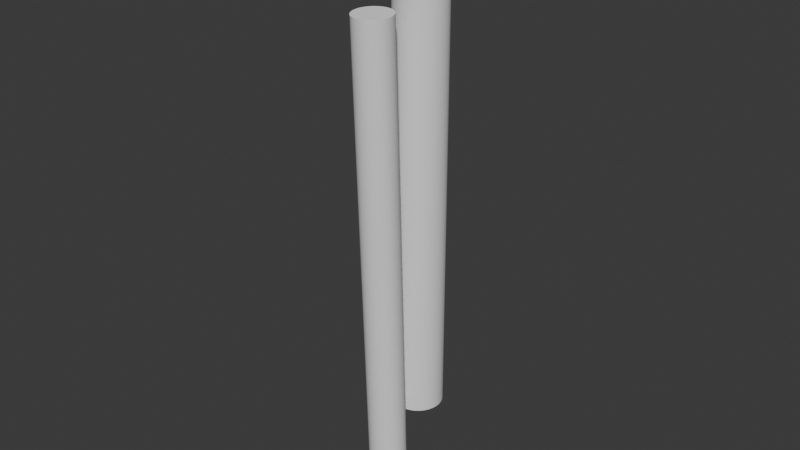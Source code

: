 # Source: position.blend  (saved by Blender 5.0.119; exported with 4.5.12 LTS)
import bpy
from mathutils import Matrix  # noqa: F401  (used for matrix-valued properties, if any)

bpy.ops.wm.read_factory_settings(use_empty=True)
scene = bpy.context.scene
scene.name = 'Scene'

# ---- world
world_world = bpy.data.worlds.new('World'); scene.world = world_world
world_world.use_nodes = True; world_world.node_tree.nodes.clear()
_N = world_world.node_tree.nodes; _L = world_world.node_tree.links
n0 = _N.new('ShaderNodeOutputWorld'); n0.name = 'World Output'; n0.location = (200, 100)
n1 = _N.new('ShaderNodeBackground'); n1.name = 'Background'; n1.location = (-200, 100)
n1.inputs[0].default_value = (0.05088, 0.05088, 0.05088, 1.0)
_L.new(n1.outputs[0], n0.inputs[0])
n0.is_active_output = True
world_world.color = (0.05088, 0.05088, 0.05088)
world_world.sun_shadow_jitter_overblur = 0.0

# ---- meshes
me_cylinder_001 = bpy.data.meshes.new('Cylinder.001')
me_cylinder_001.from_pydata([(0.0, 0.015, -0.1525), (0.0, 0.015, 0.1525), (0.00147, 0.01493, -0.1525), (0.00147, 0.01493, 0.1525), (0.002926, 0.01471, -0.1525), (0.002926, 0.01471, 0.1525), (0.004354, 0.01435, -0.1525), (0.004354, 0.01435, 0.1525), (0.00574, 0.01386, -0.1525), (0.00574, 0.01386, 0.1525), (0.007071, 0.01323, -0.1525), (0.007071, 0.01323, 0.1525), (0.008334, 0.01247, -0.1525), (0.008334, 0.01247, 0.1525), (0.009516, 0.0116, -0.1525), (0.009516, 0.0116, 0.1525), (0.01061, 0.01061, -0.1525), (0.01061, 0.01061, 0.1525), (0.0116, 0.009516, -0.1525), (0.0116, 0.009516, 0.1525), (0.01247, 0.008334, -0.1525), (0.01247, 0.008334, 0.1525), (0.01323, 0.007071, -0.1525), (0.01323, 0.007071, 0.1525), (0.01386, 0.00574, -0.1525), (0.01386, 0.00574, 0.1525), (0.01435, 0.004354, -0.1525), (0.01435, 0.004354, 0.1525), (0.01471, 0.002926, -0.1525), (0.01471, 0.002926, 0.1525), (0.01493, 0.00147, -0.1525), (0.01493, 0.00147, 0.1525), (0.015, 0.0, -0.1525), (0.015, 0.0, 0.1525), (0.01493, -0.00147, -0.1525), (0.01493, -0.00147, 0.1525), (0.01471, -0.002926, -0.1525), (0.01471, -0.002926, 0.1525), (0.01435, -0.004354, -0.1525), (0.01435, -0.004354, 0.1525), (0.01386, -0.00574, -0.1525), (0.01386, -0.00574, 0.1525), (0.01323, -0.007071, -0.1525), (0.01323, -0.007071, 0.1525), (0.01247, -0.008334, -0.1525), (0.01247, -0.008334, 0.1525), (0.0116, -0.009516, -0.1525), (0.0116, -0.009516, 0.1525), (0.01061, -0.01061, -0.1525), (0.01061, -0.01061, 0.1525), (0.009516, -0.0116, -0.1525), (0.009516, -0.0116, 0.1525), (0.008334, -0.01247, -0.1525), (0.008334, -0.01247, 0.1525), (0.007071, -0.01323, -0.1525), (0.007071, -0.01323, 0.1525), (0.00574, -0.01386, -0.1525), (0.00574, -0.01386, 0.1525), (0.004354, -0.01435, -0.1525), (0.004354, -0.01435, 0.1525), (0.002926, -0.01471, -0.1525), (0.002926, -0.01471, 0.1525), (0.00147, -0.01493, -0.1525), (0.00147, -0.01493, 0.1525), (0.0, -0.015, -0.1525), (0.0, -0.015, 0.1525), (-0.00147, -0.01493, -0.1525), (-0.00147, -0.01493, 0.1525), (-0.002926, -0.01471, -0.1525), (-0.002926, -0.01471, 0.1525), (-0.004354, -0.01435, -0.1525), (-0.004354, -0.01435, 0.1525), (-0.00574, -0.01386, -0.1525), (-0.00574, -0.01386, 0.1525), (-0.007071, -0.01323, -0.1525), (-0.007071, -0.01323, 0.1525), (-0.008334, -0.01247, -0.1525), (-0.008334, -0.01247, 0.1525), (-0.009516, -0.0116, -0.1525), (-0.009516, -0.0116, 0.1525), (-0.01061, -0.01061, -0.1525), (-0.01061, -0.01061, 0.1525), (-0.0116, -0.009516, -0.1525), (-0.0116, -0.009516, 0.1525), (-0.01247, -0.008334, -0.1525), (-0.01247, -0.008334, 0.1525), (-0.01323, -0.007071, -0.1525), (-0.01323, -0.007071, 0.1525), (-0.01386, -0.00574, -0.1525), (-0.01386, -0.00574, 0.1525), (-0.01435, -0.004354, -0.1525), (-0.01435, -0.004354, 0.1525), (-0.01471, -0.002926, -0.1525), (-0.01471, -0.002926, 0.1525), (-0.01493, -0.00147, -0.1525), (-0.01493, -0.00147, 0.1525), (-0.015, 0.0, -0.1525), (-0.015, 0.0, 0.1525), (-0.01493, 0.00147, -0.1525), (-0.01493, 0.00147, 0.1525), (-0.01471, 0.002926, -0.1525), (-0.01471, 0.002926, 0.1525), (-0.01435, 0.004354, -0.1525), (-0.01435, 0.004354, 0.1525), (-0.01386, 0.00574, -0.1525), (-0.01386, 0.00574, 0.1525), (-0.01323, 0.007071, -0.1525), (-0.01323, 0.007071, 0.1525), (-0.01247, 0.008334, -0.1525), (-0.01247, 0.008334, 0.1525), (-0.0116, 0.009516, -0.1525), (-0.0116, 0.009516, 0.1525), (-0.01061, 0.01061, -0.1525), (-0.01061, 0.01061, 0.1525), (-0.009516, 0.0116, -0.1525), (-0.009516, 0.0116, 0.1525), (-0.008334, 0.01247, -0.1525), (-0.008334, 0.01247, 0.1525), (-0.007071, 0.01323, -0.1525), (-0.007071, 0.01323, 0.1525), (-0.00574, 0.01386, -0.1525), (-0.00574, 0.01386, 0.1525), (-0.004354, 0.01435, -0.1525), (-0.004354, 0.01435, 0.1525), (-0.002926, 0.01471, -0.1525), (-0.002926, 0.01471, 0.1525), (-0.00147, 0.01493, -0.1525), (-0.00147, 0.01493, 0.1525)], [], [(0, 1, 3, 2), (2, 3, 5, 4), (4, 5, 7, 6), (6, 7, 9, 8), (8, 9, 11, 10), (10, 11, 13, 12), (12, 13, 15, 14), (14, 15, 17, 16), (16, 17, 19, 18), (18, 19, 21, 20), (20, 21, 23, 22), (22, 23, 25, 24), (24, 25, 27, 26), (26, 27, 29, 28), (28, 29, 31, 30), (30, 31, 33, 32), (32, 33, 35, 34), (34, 35, 37, 36), (36, 37, 39, 38), (38, 39, 41, 40), (40, 41, 43, 42), (42, 43, 45, 44), (44, 45, 47, 46), (46, 47, 49, 48), (48, 49, 51, 50), (50, 51, 53, 52), (52, 53, 55, 54), (54, 55, 57, 56), (56, 57, 59, 58), (58, 59, 61, 60), (60, 61, 63, 62), (62, 63, 65, 64), (64, 65, 67, 66), (66, 67, 69, 68), (68, 69, 71, 70), (70, 71, 73, 72), (72, 73, 75, 74), (74, 75, 77, 76), (76, 77, 79, 78), (78, 79, 81, 80), (80, 81, 83, 82), (82, 83, 85, 84), (84, 85, 87, 86), (86, 87, 89, 88), (88, 89, 91, 90), (90, 91, 93, 92), (92, 93, 95, 94), (94, 95, 97, 96), (96, 97, 99, 98), (98, 99, 101, 100), (100, 101, 103, 102), (102, 103, 105, 104), (104, 105, 107, 106), (106, 107, 109, 108), (108, 109, 111, 110), (110, 111, 113, 112), (112, 113, 115, 114), (114, 115, 117, 116), (116, 117, 119, 118), (118, 119, 121, 120), (120, 121, 123, 122), (122, 123, 125, 124), (3, 1, 127, 125, 123, 121, 119, 117, 115, 113, 111, 109, 107, 105, 103, 101, 99, 97, 95, 93, 91, 89, 87, 85, 83, 81, 79, 77, 75, 73, 71, 69, 67, 65, 63, 61, 59, 57, 55, 53, 51, 49, 47, 45, 43, 41, 39, 37, 35, 33, 31, 29, 27, 25, 23, 21, 19, 17, 15, 13, 11, 9, 7, 5), (124, 125, 127, 126), (126, 127, 1, 0), (0, 2, 4, 6, 8, 10, 12, 14, 16, 18, 20, 22, 24, 26, 28, 30, 32, 34, 36, 38, 40, 42, 44, 46, 48, 50, 52, 54, 56, 58, 60, 62, 64, 66, 68, 70, 72, 74, 76, 78, 80, 82, 84, 86, 88, 90, 92, 94, 96, 98, 100, 102, 104, 106, 108, 110, 112, 114, 116, 118, 120, 122, 124, 126)])
_uv = me_cylinder_001.uv_layers.new(name='UVMap')
_uv.uv.foreach_set('vector', [1.0, 0.5, 1.0, 1.0, 0.9844, 1.0, 0.9844, 0.5, 0.9844, 0.5, 0.9844, 1.0, 0.9688, 1.0, 0.9688, 0.5, 0.9688, 0.5, 0.9688, 1.0, 0.9531, 1.0, 0.9531, 0.5, 0.9531, 0.5, 0.9531, 1.0, 0.9375, 1.0, 0.9375, 0.5, 0.9375, 0.5, 0.9375, 1.0, 0.9219, 1.0, 0.9219, 0.5, 0.9219, 0.5, 0.9219, 1.0, 0.9062, 1.0, 0.9062, 0.5, 0.9062, 0.5, 0.9062, 1.0, 0.8906, 1.0, 0.8906, 0.5, 0.8906, 0.5, 0.8906, 1.0, 0.875, 1.0, 0.875, 0.5, 0.875, 0.5, 0.875, 1.0, 0.8594, 1.0, 0.8594, 0.5, 0.8594, 0.5, 0.8594, 1.0, 0.8438, 1.0, 0.8438, 0.5, 0.8438, 0.5, 0.8438, 1.0, 0.8281, 1.0, 0.8281, 0.5, 0.8281, 0.5, 0.8281, 1.0, 0.8125, 1.0, 0.8125, 0.5, 0.8125, 0.5, 0.8125, 1.0, 0.7969, 1.0, 0.7969, 0.5, 0.7969, 0.5, 0.7969, 1.0, 0.7812, 1.0, 0.7812, 0.5, 0.7812, 0.5, 0.7812, 1.0, 0.7656, 1.0, 0.7656, 0.5, 0.7656, 0.5, 0.7656, 1.0, 0.75, 1.0, 0.75, 0.5, 0.75, 0.5, 0.75, 1.0, 0.7344, 1.0, 0.7344, 0.5, 0.7344, 0.5, 0.7344, 1.0, 0.7188, 1.0, 0.7188, 0.5, 0.7188, 0.5, 0.7188, 1.0, 0.7031, 1.0, 0.7031, 0.5, 0.7031, 0.5, 0.7031, 1.0, 0.6875, 1.0, 0.6875, 0.5, 0.6875, 0.5, 0.6875, 1.0, 0.6719, 1.0, 0.6719, 0.5, 0.6719, 0.5, 0.6719, 1.0, 0.6562, 1.0, 0.6562, 0.5, 0.6562, 0.5, 0.6562, 1.0, 0.6406, 1.0, 0.6406, 0.5, 0.6406, 0.5, 0.6406, 1.0, 0.625, 1.0, 0.625, 0.5, 0.625, 0.5, 0.625, 1.0, 0.6094, 1.0, 0.6094, 0.5, 0.6094, 0.5, 0.6094, 1.0, 0.5938, 1.0, 0.5938, 0.5, 0.5938, 0.5, 0.5938, 1.0, 0.5781, 1.0, 0.5781, 0.5, 0.5781, 0.5, 0.5781, 1.0, 0.5625, 1.0, 0.5625, 0.5, 0.5625, 0.5, 0.5625, 1.0, 0.5469, 1.0, 0.5469, 0.5, 0.5469, 0.5, 0.5469, 1.0, 0.5312, 1.0, 0.5312, 0.5, 0.5312, 0.5, 0.5312, 1.0, 0.5156, 1.0, 0.5156, 0.5, 0.5156, 0.5, 0.5156, 1.0, 0.5, 1.0, 0.5, 0.5, 0.5, 0.5, 0.5, 1.0, 0.4844, 1.0, 0.4844, 0.5, 0.4844, 0.5, 0.4844, 1.0, 0.4688, 1.0, 0.4688, 0.5, 0.4688, 0.5, 0.4688, 1.0, 0.4531, 1.0, 0.4531, 0.5, 0.4531, 0.5, 0.4531, 1.0, 0.4375, 1.0, 0.4375, 0.5, 0.4375, 0.5, 0.4375, 1.0, 0.4219, 1.0, 0.4219, 0.5, 0.4219, 0.5, 0.4219, 1.0, 0.4062, 1.0, 0.4062, 0.5, 0.4062, 0.5, 0.4062, 1.0, 0.3906, 1.0, 0.3906, 0.5, 0.3906, 0.5, 0.3906, 1.0, 0.375, 1.0, 0.375, 0.5, 0.375, 0.5, 0.375, 1.0, 0.3594, 1.0, 0.3594, 0.5, 0.3594, 0.5, 0.3594, 1.0, 0.3438, 1.0, 0.3438, 0.5, 0.3438, 0.5, 0.3438, 1.0, 0.3281, 1.0, 0.3281, 0.5, 0.3281, 0.5, 0.3281, 1.0, 0.3125, 1.0, 0.3125, 0.5, 0.3125, 0.5, 0.3125, 1.0, 0.2969, 1.0, 0.2969, 0.5, 0.2969, 0.5, 0.2969, 1.0, 0.2812, 1.0, 0.2812, 0.5, 0.2812, 0.5, 0.2812, 1.0, 0.2656, 1.0, 0.2656, 0.5, 0.2656, 0.5, 0.2656, 1.0, 0.25, 1.0, 0.25, 0.5, 0.25, 0.5, 0.25, 1.0, 0.2344, 1.0, 0.2344, 0.5, 0.2344, 0.5, 0.2344, 1.0, 0.2188, 1.0, 0.2188, 0.5, 0.2188, 0.5, 0.2188, 1.0, 0.2031, 1.0, 0.2031, 0.5, 0.2031, 0.5, 0.2031, 1.0, 0.1875, 1.0, 0.1875, 0.5, 0.1875, 0.5, 0.1875, 1.0, 0.1719, 1.0, 0.1719, 0.5, 0.1719, 0.5, 0.1719, 1.0, 0.1562, 1.0, 0.1562, 0.5, 0.1562, 0.5, 0.1562, 1.0, 0.1406, 1.0, 0.1406, 0.5, 0.1406, 0.5, 0.1406, 1.0, 0.125, 1.0, 0.125, 0.5, 0.125, 0.5, 0.125, 1.0, 0.1094, 1.0, 0.1094, 0.5, 0.1094, 0.5, 0.1094, 1.0, 0.09375, 1.0, 0.09375, 0.5, 0.09375, 0.5, 0.09375, 1.0, 0.07812, 1.0, 0.07812, 0.5, 0.07812, 0.5, 0.07812, 1.0, 0.0625, 1.0, 0.0625, 0.5, 0.0625, 0.5, 0.0625, 1.0, 0.04688, 1.0, 0.04688, 0.5, 0.04688, 0.5, 0.04688, 1.0, 0.03125, 1.0, 0.03125, 0.5, 0.2735, 0.4888, 0.25, 0.49, 0.2265, 0.4888, 0.2032, 0.4854, 0.1803, 0.4797, 0.1582, 0.4717, 0.1369, 0.4617, 0.1167, 0.4496, 0.09775, 0.4355, 0.08029, 0.4197, 0.06448, 0.4023, 0.05045, 0.3833, 0.03834, 0.3631, 0.02827, 0.3418, 0.02033, 0.3197, 0.01461, 0.2968, 0.01116, 0.2735, 0.01, 0.25, 0.01116, 0.2265, 0.01461, 0.2032, 0.02033, 0.1803, 0.02827, 0.1582, 0.03834, 0.1369, 0.05045, 0.1167, 0.06448, 0.09775, 0.08029, 0.08029, 0.09775, 0.06448, 0.1167, 0.05045, 0.1369, 0.03834, 0.1582, 0.02827, 0.1803, 0.02033, 0.2032, 0.01461, 0.2265, 0.01116, 0.25, 0.01, 0.2735, 0.01116, 0.2968, 0.01461, 0.3197, 0.02033, 0.3418, 0.02827, 0.3631, 0.03834, 0.3833, 0.05045, 0.4023, 0.06448, 0.4197, 0.08029, 0.4355, 0.09775, 0.4496, 0.1167, 0.4617, 0.1369, 0.4717, 0.1582, 0.4797, 0.1803, 0.4854, 0.2032, 0.4888, 0.2265, 0.49, 0.25, 0.4888, 0.2735, 0.4854, 0.2968, 0.4797, 0.3197, 0.4717, 0.3418, 0.4617, 0.3631, 0.4496, 0.3833, 0.4355, 0.4023, 0.4197, 0.4197, 0.4023, 0.4355, 0.3833, 0.4496, 0.3631, 0.4617, 0.3418, 0.4717, 0.3197, 0.4797, 0.2968, 0.4854, 0.03125, 0.5, 0.03125, 1.0, 0.01562, 1.0, 0.01562, 0.5, 0.01562, 0.5, 0.01562, 1.0, 0.0, 1.0, 0.0, 0.5, 0.75, 0.49, 0.7735, 0.4888, 0.7968, 0.4854, 0.8197, 0.4797, 0.8418, 0.4717, 0.8631, 0.4617, 0.8833, 0.4496, 0.9023, 0.4355, 0.9197, 0.4197, 0.9355, 0.4023, 0.9496, 0.3833, 0.9617, 0.3631, 0.9717, 0.3418, 0.9797, 0.3197, 0.9854, 0.2968, 0.9888, 0.2735, 0.99, 0.25, 0.9888, 0.2265, 0.9854, 0.2032, 0.9797, 0.1803, 0.9717, 0.1582, 0.9617, 0.1369, 0.9496, 0.1167, 0.9355, 0.09775, 0.9197, 0.08029, 0.9023, 0.06448, 0.8833, 0.05045, 0.8631, 0.03834, 0.8418, 0.02827, 0.8197, 0.02033, 0.7968, 0.01461, 0.7735, 0.01116, 0.75, 0.01, 0.7265, 0.01116, 0.7032, 0.01461, 0.6803, 0.02033, 0.6582, 0.02827, 0.6369, 0.03834, 0.6167, 0.05045, 0.5977, 0.06448, 0.5803, 0.08029, 0.5645, 0.09775, 0.5504, 0.1167, 0.5383, 0.1369, 0.5283, 0.1582, 0.5203, 0.1803, 0.5146, 0.2032, 0.5112, 0.2265, 0.51, 0.25, 0.5112, 0.2735, 0.5146, 0.2968, 0.5203, 0.3197, 0.5283, 0.3418, 0.5383, 0.3631, 0.5504, 0.3833, 0.5645, 0.4023, 0.5803, 0.4197, 0.5977, 0.4355, 0.6167, 0.4496, 0.6369, 0.4617, 0.6582, 0.4717, 0.6803, 0.4797, 0.7032, 0.4854, 0.7265, 0.4888])
me_cylinder_001.update()
me_cylinder_002 = bpy.data.meshes.new('Cylinder.002')
me_cylinder_002.from_pydata([(0.0, 0.011, -0.1525), (0.0, 0.011, 0.1525), (0.001078, 0.01095, -0.1525), (0.001078, 0.01095, 0.1525), (0.002146, 0.01079, -0.1525), (0.002146, 0.01079, 0.1525), (0.003193, 0.01053, -0.1525), (0.003193, 0.01053, 0.1525), (0.00421, 0.01016, -0.1525), (0.00421, 0.01016, 0.1525), (0.005185, 0.009701, -0.1525), (0.005185, 0.009701, 0.1525), (0.006111, 0.009146, -0.1525), (0.006111, 0.009146, 0.1525), (0.006978, 0.008503, -0.1525), (0.006978, 0.008503, 0.1525), (0.007778, 0.007778, -0.1525), (0.007778, 0.007778, 0.1525), (0.008503, 0.006978, -0.1525), (0.008503, 0.006978, 0.1525), (0.009146, 0.006111, -0.1525), (0.009146, 0.006111, 0.1525), (0.009701, 0.005185, -0.1525), (0.009701, 0.005185, 0.1525), (0.01016, 0.00421, -0.1525), (0.01016, 0.00421, 0.1525), (0.01053, 0.003193, -0.1525), (0.01053, 0.003193, 0.1525), (0.01079, 0.002146, -0.1525), (0.01079, 0.002146, 0.1525), (0.01095, 0.001078, -0.1525), (0.01095, 0.001078, 0.1525), (0.011, 0.0, -0.1525), (0.011, 0.0, 0.1525), (0.01095, -0.001078, -0.1525), (0.01095, -0.001078, 0.1525), (0.01079, -0.002146, -0.1525), (0.01079, -0.002146, 0.1525), (0.01053, -0.003193, -0.1525), (0.01053, -0.003193, 0.1525), (0.01016, -0.00421, -0.1525), (0.01016, -0.00421, 0.1525), (0.009701, -0.005185, -0.1525), (0.009701, -0.005185, 0.1525), (0.009146, -0.006111, -0.1525), (0.009146, -0.006111, 0.1525), (0.008503, -0.006978, -0.1525), (0.008503, -0.006978, 0.1525), (0.007778, -0.007778, -0.1525), (0.007778, -0.007778, 0.1525), (0.006978, -0.008503, -0.1525), (0.006978, -0.008503, 0.1525), (0.006111, -0.009146, -0.1525), (0.006111, -0.009146, 0.1525), (0.005185, -0.009701, -0.1525), (0.005185, -0.009701, 0.1525), (0.00421, -0.01016, -0.1525), (0.00421, -0.01016, 0.1525), (0.003193, -0.01053, -0.1525), (0.003193, -0.01053, 0.1525), (0.002146, -0.01079, -0.1525), (0.002146, -0.01079, 0.1525), (0.001078, -0.01095, -0.1525), (0.001078, -0.01095, 0.1525), (0.0, -0.011, -0.1525), (0.0, -0.011, 0.1525), (-0.001078, -0.01095, -0.1525), (-0.001078, -0.01095, 0.1525), (-0.002146, -0.01079, -0.1525), (-0.002146, -0.01079, 0.1525), (-0.003193, -0.01053, -0.1525), (-0.003193, -0.01053, 0.1525), (-0.00421, -0.01016, -0.1525), (-0.00421, -0.01016, 0.1525), (-0.005185, -0.009701, -0.1525), (-0.005185, -0.009701, 0.1525), (-0.006111, -0.009146, -0.1525), (-0.006111, -0.009146, 0.1525), (-0.006978, -0.008503, -0.1525), (-0.006978, -0.008503, 0.1525), (-0.007778, -0.007778, -0.1525), (-0.007778, -0.007778, 0.1525), (-0.008503, -0.006978, -0.1525), (-0.008503, -0.006978, 0.1525), (-0.009146, -0.006111, -0.1525), (-0.009146, -0.006111, 0.1525), (-0.009701, -0.005185, -0.1525), (-0.009701, -0.005185, 0.1525), (-0.01016, -0.00421, -0.1525), (-0.01016, -0.00421, 0.1525), (-0.01053, -0.003193, -0.1525), (-0.01053, -0.003193, 0.1525), (-0.01079, -0.002146, -0.1525), (-0.01079, -0.002146, 0.1525), (-0.01095, -0.001078, -0.1525), (-0.01095, -0.001078, 0.1525), (-0.011, 0.0, -0.1525), (-0.011, 0.0, 0.1525), (-0.01095, 0.001078, -0.1525), (-0.01095, 0.001078, 0.1525), (-0.01079, 0.002146, -0.1525), (-0.01079, 0.002146, 0.1525), (-0.01053, 0.003193, -0.1525), (-0.01053, 0.003193, 0.1525), (-0.01016, 0.00421, -0.1525), (-0.01016, 0.00421, 0.1525), (-0.009701, 0.005185, -0.1525), (-0.009701, 0.005185, 0.1525), (-0.009146, 0.006111, -0.1525), (-0.009146, 0.006111, 0.1525), (-0.008503, 0.006978, -0.1525), (-0.008503, 0.006978, 0.1525), (-0.007778, 0.007778, -0.1525), (-0.007778, 0.007778, 0.1525), (-0.006978, 0.008503, -0.1525), (-0.006978, 0.008503, 0.1525), (-0.006111, 0.009146, -0.1525), (-0.006111, 0.009146, 0.1525), (-0.005185, 0.009701, -0.1525), (-0.005185, 0.009701, 0.1525), (-0.00421, 0.01016, -0.1525), (-0.00421, 0.01016, 0.1525), (-0.003193, 0.01053, -0.1525), (-0.003193, 0.01053, 0.1525), (-0.002146, 0.01079, -0.1525), (-0.002146, 0.01079, 0.1525), (-0.001078, 0.01095, -0.1525), (-0.001078, 0.01095, 0.1525)], [], [(0, 1, 3, 2), (2, 3, 5, 4), (4, 5, 7, 6), (6, 7, 9, 8), (8, 9, 11, 10), (10, 11, 13, 12), (12, 13, 15, 14), (14, 15, 17, 16), (16, 17, 19, 18), (18, 19, 21, 20), (20, 21, 23, 22), (22, 23, 25, 24), (24, 25, 27, 26), (26, 27, 29, 28), (28, 29, 31, 30), (30, 31, 33, 32), (32, 33, 35, 34), (34, 35, 37, 36), (36, 37, 39, 38), (38, 39, 41, 40), (40, 41, 43, 42), (42, 43, 45, 44), (44, 45, 47, 46), (46, 47, 49, 48), (48, 49, 51, 50), (50, 51, 53, 52), (52, 53, 55, 54), (54, 55, 57, 56), (56, 57, 59, 58), (58, 59, 61, 60), (60, 61, 63, 62), (62, 63, 65, 64), (64, 65, 67, 66), (66, 67, 69, 68), (68, 69, 71, 70), (70, 71, 73, 72), (72, 73, 75, 74), (74, 75, 77, 76), (76, 77, 79, 78), (78, 79, 81, 80), (80, 81, 83, 82), (82, 83, 85, 84), (84, 85, 87, 86), (86, 87, 89, 88), (88, 89, 91, 90), (90, 91, 93, 92), (92, 93, 95, 94), (94, 95, 97, 96), (96, 97, 99, 98), (98, 99, 101, 100), (100, 101, 103, 102), (102, 103, 105, 104), (104, 105, 107, 106), (106, 107, 109, 108), (108, 109, 111, 110), (110, 111, 113, 112), (112, 113, 115, 114), (114, 115, 117, 116), (116, 117, 119, 118), (118, 119, 121, 120), (120, 121, 123, 122), (122, 123, 125, 124), (3, 1, 127, 125, 123, 121, 119, 117, 115, 113, 111, 109, 107, 105, 103, 101, 99, 97, 95, 93, 91, 89, 87, 85, 83, 81, 79, 77, 75, 73, 71, 69, 67, 65, 63, 61, 59, 57, 55, 53, 51, 49, 47, 45, 43, 41, 39, 37, 35, 33, 31, 29, 27, 25, 23, 21, 19, 17, 15, 13, 11, 9, 7, 5), (124, 125, 127, 126), (126, 127, 1, 0), (0, 2, 4, 6, 8, 10, 12, 14, 16, 18, 20, 22, 24, 26, 28, 30, 32, 34, 36, 38, 40, 42, 44, 46, 48, 50, 52, 54, 56, 58, 60, 62, 64, 66, 68, 70, 72, 74, 76, 78, 80, 82, 84, 86, 88, 90, 92, 94, 96, 98, 100, 102, 104, 106, 108, 110, 112, 114, 116, 118, 120, 122, 124, 126)])
_uv = me_cylinder_002.uv_layers.new(name='UVMap')
_uv.uv.foreach_set('vector', [1.0, 0.5, 1.0, 1.0, 0.9844, 1.0, 0.9844, 0.5, 0.9844, 0.5, 0.9844, 1.0, 0.9688, 1.0, 0.9688, 0.5, 0.9688, 0.5, 0.9688, 1.0, 0.9531, 1.0, 0.9531, 0.5, 0.9531, 0.5, 0.9531, 1.0, 0.9375, 1.0, 0.9375, 0.5, 0.9375, 0.5, 0.9375, 1.0, 0.9219, 1.0, 0.9219, 0.5, 0.9219, 0.5, 0.9219, 1.0, 0.9062, 1.0, 0.9062, 0.5, 0.9062, 0.5, 0.9062, 1.0, 0.8906, 1.0, 0.8906, 0.5, 0.8906, 0.5, 0.8906, 1.0, 0.875, 1.0, 0.875, 0.5, 0.875, 0.5, 0.875, 1.0, 0.8594, 1.0, 0.8594, 0.5, 0.8594, 0.5, 0.8594, 1.0, 0.8438, 1.0, 0.8438, 0.5, 0.8438, 0.5, 0.8438, 1.0, 0.8281, 1.0, 0.8281, 0.5, 0.8281, 0.5, 0.8281, 1.0, 0.8125, 1.0, 0.8125, 0.5, 0.8125, 0.5, 0.8125, 1.0, 0.7969, 1.0, 0.7969, 0.5, 0.7969, 0.5, 0.7969, 1.0, 0.7812, 1.0, 0.7812, 0.5, 0.7812, 0.5, 0.7812, 1.0, 0.7656, 1.0, 0.7656, 0.5, 0.7656, 0.5, 0.7656, 1.0, 0.75, 1.0, 0.75, 0.5, 0.75, 0.5, 0.75, 1.0, 0.7344, 1.0, 0.7344, 0.5, 0.7344, 0.5, 0.7344, 1.0, 0.7188, 1.0, 0.7188, 0.5, 0.7188, 0.5, 0.7188, 1.0, 0.7031, 1.0, 0.7031, 0.5, 0.7031, 0.5, 0.7031, 1.0, 0.6875, 1.0, 0.6875, 0.5, 0.6875, 0.5, 0.6875, 1.0, 0.6719, 1.0, 0.6719, 0.5, 0.6719, 0.5, 0.6719, 1.0, 0.6562, 1.0, 0.6562, 0.5, 0.6562, 0.5, 0.6562, 1.0, 0.6406, 1.0, 0.6406, 0.5, 0.6406, 0.5, 0.6406, 1.0, 0.625, 1.0, 0.625, 0.5, 0.625, 0.5, 0.625, 1.0, 0.6094, 1.0, 0.6094, 0.5, 0.6094, 0.5, 0.6094, 1.0, 0.5938, 1.0, 0.5938, 0.5, 0.5938, 0.5, 0.5938, 1.0, 0.5781, 1.0, 0.5781, 0.5, 0.5781, 0.5, 0.5781, 1.0, 0.5625, 1.0, 0.5625, 0.5, 0.5625, 0.5, 0.5625, 1.0, 0.5469, 1.0, 0.5469, 0.5, 0.5469, 0.5, 0.5469, 1.0, 0.5312, 1.0, 0.5312, 0.5, 0.5312, 0.5, 0.5312, 1.0, 0.5156, 1.0, 0.5156, 0.5, 0.5156, 0.5, 0.5156, 1.0, 0.5, 1.0, 0.5, 0.5, 0.5, 0.5, 0.5, 1.0, 0.4844, 1.0, 0.4844, 0.5, 0.4844, 0.5, 0.4844, 1.0, 0.4688, 1.0, 0.4688, 0.5, 0.4688, 0.5, 0.4688, 1.0, 0.4531, 1.0, 0.4531, 0.5, 0.4531, 0.5, 0.4531, 1.0, 0.4375, 1.0, 0.4375, 0.5, 0.4375, 0.5, 0.4375, 1.0, 0.4219, 1.0, 0.4219, 0.5, 0.4219, 0.5, 0.4219, 1.0, 0.4062, 1.0, 0.4062, 0.5, 0.4062, 0.5, 0.4062, 1.0, 0.3906, 1.0, 0.3906, 0.5, 0.3906, 0.5, 0.3906, 1.0, 0.375, 1.0, 0.375, 0.5, 0.375, 0.5, 0.375, 1.0, 0.3594, 1.0, 0.3594, 0.5, 0.3594, 0.5, 0.3594, 1.0, 0.3438, 1.0, 0.3438, 0.5, 0.3438, 0.5, 0.3438, 1.0, 0.3281, 1.0, 0.3281, 0.5, 0.3281, 0.5, 0.3281, 1.0, 0.3125, 1.0, 0.3125, 0.5, 0.3125, 0.5, 0.3125, 1.0, 0.2969, 1.0, 0.2969, 0.5, 0.2969, 0.5, 0.2969, 1.0, 0.2812, 1.0, 0.2812, 0.5, 0.2812, 0.5, 0.2812, 1.0, 0.2656, 1.0, 0.2656, 0.5, 0.2656, 0.5, 0.2656, 1.0, 0.25, 1.0, 0.25, 0.5, 0.25, 0.5, 0.25, 1.0, 0.2344, 1.0, 0.2344, 0.5, 0.2344, 0.5, 0.2344, 1.0, 0.2188, 1.0, 0.2188, 0.5, 0.2188, 0.5, 0.2188, 1.0, 0.2031, 1.0, 0.2031, 0.5, 0.2031, 0.5, 0.2031, 1.0, 0.1875, 1.0, 0.1875, 0.5, 0.1875, 0.5, 0.1875, 1.0, 0.1719, 1.0, 0.1719, 0.5, 0.1719, 0.5, 0.1719, 1.0, 0.1562, 1.0, 0.1562, 0.5, 0.1562, 0.5, 0.1562, 1.0, 0.1406, 1.0, 0.1406, 0.5, 0.1406, 0.5, 0.1406, 1.0, 0.125, 1.0, 0.125, 0.5, 0.125, 0.5, 0.125, 1.0, 0.1094, 1.0, 0.1094, 0.5, 0.1094, 0.5, 0.1094, 1.0, 0.09375, 1.0, 0.09375, 0.5, 0.09375, 0.5, 0.09375, 1.0, 0.07812, 1.0, 0.07812, 0.5, 0.07812, 0.5, 0.07812, 1.0, 0.0625, 1.0, 0.0625, 0.5, 0.0625, 0.5, 0.0625, 1.0, 0.04688, 1.0, 0.04688, 0.5, 0.04688, 0.5, 0.04688, 1.0, 0.03125, 1.0, 0.03125, 0.5, 0.2735, 0.4888, 0.25, 0.49, 0.2265, 0.4888, 0.2032, 0.4854, 0.1803, 0.4797, 0.1582, 0.4717, 0.1369, 0.4617, 0.1167, 0.4496, 0.09775, 0.4355, 0.08029, 0.4197, 0.06448, 0.4023, 0.05045, 0.3833, 0.03834, 0.3631, 0.02827, 0.3418, 0.02033, 0.3197, 0.01461, 0.2968, 0.01116, 0.2735, 0.01, 0.25, 0.01116, 0.2265, 0.01461, 0.2032, 0.02033, 0.1803, 0.02827, 0.1582, 0.03834, 0.1369, 0.05045, 0.1167, 0.06448, 0.09775, 0.08029, 0.08029, 0.09775, 0.06448, 0.1167, 0.05045, 0.1369, 0.03834, 0.1582, 0.02827, 0.1803, 0.02033, 0.2032, 0.01461, 0.2265, 0.01116, 0.25, 0.01, 0.2735, 0.01116, 0.2968, 0.01461, 0.3197, 0.02033, 0.3418, 0.02827, 0.3631, 0.03834, 0.3833, 0.05045, 0.4023, 0.06448, 0.4197, 0.08029, 0.4355, 0.09775, 0.4496, 0.1167, 0.4617, 0.1369, 0.4717, 0.1582, 0.4797, 0.1803, 0.4854, 0.2032, 0.4888, 0.2265, 0.49, 0.25, 0.4888, 0.2735, 0.4854, 0.2968, 0.4797, 0.3197, 0.4717, 0.3418, 0.4617, 0.3631, 0.4496, 0.3833, 0.4355, 0.4023, 0.4197, 0.4197, 0.4023, 0.4355, 0.3833, 0.4496, 0.3631, 0.4617, 0.3418, 0.4717, 0.3197, 0.4797, 0.2968, 0.4854, 0.03125, 0.5, 0.03125, 1.0, 0.01562, 1.0, 0.01562, 0.5, 0.01562, 0.5, 0.01562, 1.0, 0.0, 1.0, 0.0, 0.5, 0.75, 0.49, 0.7735, 0.4888, 0.7968, 0.4854, 0.8197, 0.4797, 0.8418, 0.4717, 0.8631, 0.4617, 0.8833, 0.4496, 0.9023, 0.4355, 0.9197, 0.4197, 0.9355, 0.4023, 0.9496, 0.3833, 0.9617, 0.3631, 0.9717, 0.3418, 0.9797, 0.3197, 0.9854, 0.2968, 0.9888, 0.2735, 0.99, 0.25, 0.9888, 0.2265, 0.9854, 0.2032, 0.9797, 0.1803, 0.9717, 0.1582, 0.9617, 0.1369, 0.9496, 0.1167, 0.9355, 0.09775, 0.9197, 0.08029, 0.9023, 0.06448, 0.8833, 0.05045, 0.8631, 0.03834, 0.8418, 0.02827, 0.8197, 0.02033, 0.7968, 0.01461, 0.7735, 0.01116, 0.75, 0.01, 0.7265, 0.01116, 0.7032, 0.01461, 0.6803, 0.02033, 0.6582, 0.02827, 0.6369, 0.03834, 0.6167, 0.05045, 0.5977, 0.06448, 0.5803, 0.08029, 0.5645, 0.09775, 0.5504, 0.1167, 0.5383, 0.1369, 0.5283, 0.1582, 0.5203, 0.1803, 0.5146, 0.2032, 0.5112, 0.2265, 0.51, 0.25, 0.5112, 0.2735, 0.5146, 0.2968, 0.5203, 0.3197, 0.5283, 0.3418, 0.5383, 0.3631, 0.5504, 0.3833, 0.5645, 0.4023, 0.5803, 0.4197, 0.5977, 0.4355, 0.6167, 0.4496, 0.6369, 0.4617, 0.6582, 0.4717, 0.6803, 0.4797, 0.7032, 0.4854, 0.7265, 0.4888])
me_cylinder_002.update()

# ---- objects
ob_pipe_30 = bpy.data.objects.new('pipe_30', me_cylinder_001)
ob_pipe_22 = bpy.data.objects.new('pipe_22', me_cylinder_002)

# ---- transforms, parenting, visibility, modifiers, constraints
ob_pipe_30.location = (0.0, 0.0, 0.0)
ob_pipe_30.scale = (1.007, 1.007, 1.0)
ob_pipe_22.location = (0.0, -0.032, -0.06)
ob_pipe_22.rotation_euler = (0.03491, 0.0, 0.0)
ob_pipe_22.scale = (1.009, 1.009, 1.0)

# ---- collection membership
scene.collection.objects.link(ob_pipe_30)
scene.collection.objects.link(ob_pipe_22)

# ---- scene / render settings (as saved in the file)
scene.frame_start = 1; scene.frame_end = 250; scene.frame_set(1)
scene.render.engine = 'BLENDER_EEVEE_NEXT'
scene.render.bake_bias = 0.0
scene.render.bake_samples = 0
scene.cycles.sampling_pattern = 'TABULATED_SOBOL'
scene.eevee.use_volume_custom_range = False
bpy.context.view_layer.update()

# ---- added for rendering (the .blend has no active camera and no usable light): camera, sun
cam_auto = bpy.data.cameras.new('AutoCamera')
cam_auto.lens = 50.0
cam_auto.sensor_width = 36.0
cam_auto.clip_end = 1000.0
ob_auto_camera = bpy.data.objects.new('AutoCamera', cam_auto)
scene.collection.objects.link(ob_auto_camera)
ob_auto_camera.location = (0.344186, -0.429681, 0.245202)
ob_auto_camera.rotation_euler = (1.09748, -7.21219e-08, 0.694738)
scene.camera = ob_auto_camera
light_auto_sun = bpy.data.lights.new('AutoSun', 'SUN')
light_auto_sun.energy = 3.0
light_auto_sun.angle = 0.0523599
ob_auto_sun = bpy.data.objects.new('AutoSun', light_auto_sun)
scene.collection.objects.link(ob_auto_sun)
ob_auto_sun.rotation_euler = (0.872665, 0.174533, 0.523599)
bpy.context.view_layer.update()
